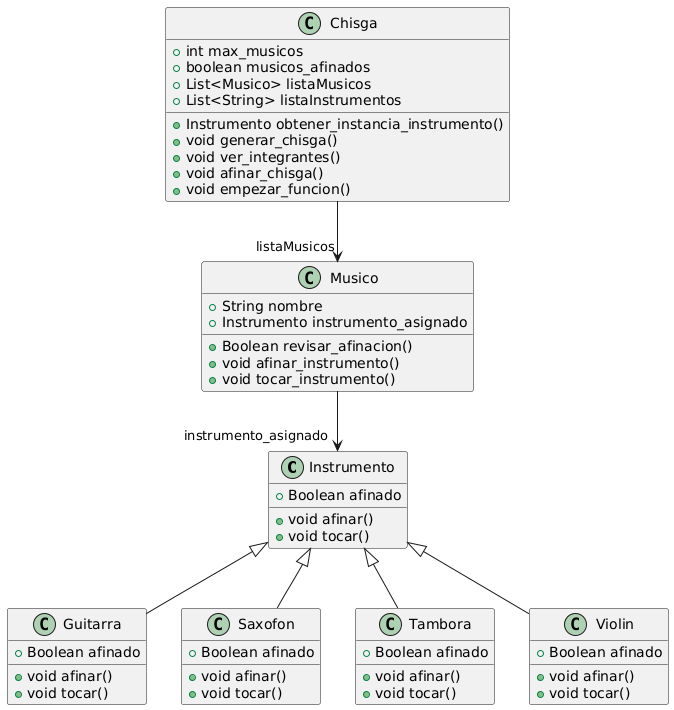

The diagram above was rendered by PlantUML. Its source (embedded in the PNG):
@startuml
class Instrumento {
    +Boolean afinado
    +void afinar()
    +void tocar()
}

class Guitarra {
    +Boolean afinado
    +void afinar()
    +void tocar()
}

class Saxofon {
    +Boolean afinado
    +void afinar()
    +void tocar()
}

class Tambora {
    +Boolean afinado
    +void afinar()
    +void tocar()
}

class Violin {
    +Boolean afinado
    +void afinar()
    +void tocar()
}

class Musico {
    +String nombre
    +Instrumento instrumento_asignado
    +Boolean revisar_afinacion()
    +void afinar_instrumento()
    +void tocar_instrumento()
}

class Chisga {
    +int max_musicos
    +boolean musicos_afinados
    +List<Musico> listaMusicos
    +List<String> listaInstrumentos
    +Instrumento obtener_instancia_instrumento()
    +void generar_chisga()
    +void ver_integrantes()
    +void afinar_chisga()
    +void empezar_funcion()
}

Instrumento <|-- Guitarra
Instrumento <|-- Saxofon
Instrumento <|-- Tambora
Instrumento <|-- Violin
Chisga --> "listaMusicos" Musico
Musico --> "instrumento_asignado" Instrumento
@enduml